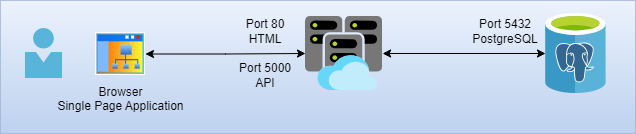

The diagram above was exported from draw.io. Its source (the exported page's mxGraphModel, read from the mxfile embedded in the PNG):
<mxGraphModel dx="1463" dy="974" grid="1" gridSize="10" guides="1" tooltips="1" connect="1" arrows="1" fold="1" page="1" pageScale="1" pageWidth="850" pageHeight="1100" math="0" shadow="0">
  <root>
    <mxCell id="0" />
    <mxCell id="1" parent="0" />
    <mxCell id="cMAmvjUABQQ7c519rl19-12" value="" style="group" vertex="1" connectable="0" parent="1">
      <mxGeometry x="135" y="133" width="610" height="120" as="geometry" />
    </mxCell>
    <mxCell id="cMAmvjUABQQ7c519rl19-13" value="" style="rounded=0;whiteSpace=wrap;html=1;fillColor=#dae8fc;strokeColor=#6c8ebf;gradientColor=#7ea6e0;opacity=50;" vertex="1" parent="cMAmvjUABQQ7c519rl19-12">
      <mxGeometry x="-25" y="-13" width="635" height="133" as="geometry" />
    </mxCell>
    <mxCell id="cMAmvjUABQQ7c519rl19-7" style="edgeStyle=orthogonalEdgeStyle;rounded=0;orthogonalLoop=1;jettySize=auto;html=1;exitX=1;exitY=0.5;exitDx=0;exitDy=0;startArrow=classic;startFill=1;" edge="1" parent="cMAmvjUABQQ7c519rl19-12" source="cMAmvjUABQQ7c519rl19-1" target="cMAmvjUABQQ7c519rl19-3">
      <mxGeometry relative="1" as="geometry" />
    </mxCell>
    <mxCell id="cMAmvjUABQQ7c519rl19-1" value="Browser&lt;div&gt;Single Page Application&lt;/div&gt;" style="image;aspect=fixed;perimeter=ellipsePerimeter;html=1;align=center;shadow=0;dashed=0;spacingTop=3;image=img/lib/active_directory/sub_site.svg;labelBackgroundColor=none;" vertex="1" parent="cMAmvjUABQQ7c519rl19-12">
      <mxGeometry x="70" y="19" width="50" height="43" as="geometry" />
    </mxCell>
    <mxCell id="cMAmvjUABQQ7c519rl19-10" style="edgeStyle=orthogonalEdgeStyle;rounded=0;orthogonalLoop=1;jettySize=auto;html=1;startArrow=classic;startFill=1;" edge="1" parent="cMAmvjUABQQ7c519rl19-12" source="cMAmvjUABQQ7c519rl19-2" target="cMAmvjUABQQ7c519rl19-3">
      <mxGeometry relative="1" as="geometry" />
    </mxCell>
    <mxCell id="cMAmvjUABQQ7c519rl19-2" value="" style="image;sketch=0;aspect=fixed;html=1;points=[];align=center;fontSize=12;image=img/lib/mscae/Azure_Database_for_PostgreSQL_servers.svg;" vertex="1" parent="cMAmvjUABQQ7c519rl19-12">
      <mxGeometry x="520" width="60.8" height="80" as="geometry" />
    </mxCell>
    <mxCell id="cMAmvjUABQQ7c519rl19-3" value="" style="image;sketch=0;aspect=fixed;html=1;points=[];align=center;fontSize=12;image=img/lib/mscae/Virtual_Clusters.svg;" vertex="1" parent="cMAmvjUABQQ7c519rl19-12">
      <mxGeometry x="280" y="3" width="77.08" height="74" as="geometry" />
    </mxCell>
    <mxCell id="cMAmvjUABQQ7c519rl19-4" value="" style="image;sketch=0;aspect=fixed;html=1;points=[];align=center;fontSize=12;image=img/lib/mscae/Person.svg;" vertex="1" parent="cMAmvjUABQQ7c519rl19-12">
      <mxGeometry y="15" width="37" height="50" as="geometry" />
    </mxCell>
    <mxCell id="cMAmvjUABQQ7c519rl19-8" value="Port 80&lt;div&gt;HTML&lt;/div&gt;" style="text;strokeColor=none;align=center;fillColor=none;html=1;verticalAlign=middle;whiteSpace=wrap;rounded=0;" vertex="1" parent="cMAmvjUABQQ7c519rl19-12">
      <mxGeometry x="210" y="3" width="60" height="30" as="geometry" />
    </mxCell>
    <mxCell id="cMAmvjUABQQ7c519rl19-9" value="Port 5000&lt;div&gt;API&lt;/div&gt;" style="text;strokeColor=none;align=center;fillColor=none;html=1;verticalAlign=middle;whiteSpace=wrap;rounded=0;" vertex="1" parent="cMAmvjUABQQ7c519rl19-12">
      <mxGeometry x="210" y="47" width="60" height="30" as="geometry" />
    </mxCell>
    <mxCell id="cMAmvjUABQQ7c519rl19-11" value="Port 5432&lt;div&gt;PostgreSQL&lt;/div&gt;" style="text;strokeColor=none;align=center;fillColor=none;html=1;verticalAlign=middle;whiteSpace=wrap;rounded=0;" vertex="1" parent="cMAmvjUABQQ7c519rl19-12">
      <mxGeometry x="450" y="3" width="60" height="30" as="geometry" />
    </mxCell>
  </root>
</mxGraphModel>